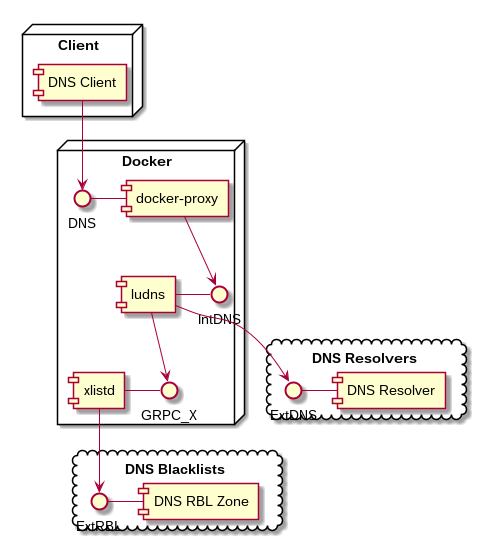

The diagram above was rendered by PlantUML. Its source (embedded in the PNG):
@startuml

cloud "DNS Blacklists" {
 [DNS RBL Zone] -left- ExtRBL
}


cloud "DNS Resolvers" {
 [DNS Resolver] -left- ExtDNS
}

node "Docker" {
  [xlistd] --> [ExtRBL]
  [xlistd] - GRPC_X
  [ludns] --> GRPC_X
  [ludns] --> ExtDNS
  [ludns] - IntDNS

  [docker-proxy] --> IntDNS
  [docker-proxy] -left- DNS
}

node "Client" {
  [DNS Client] --> DNS
}

@enduml